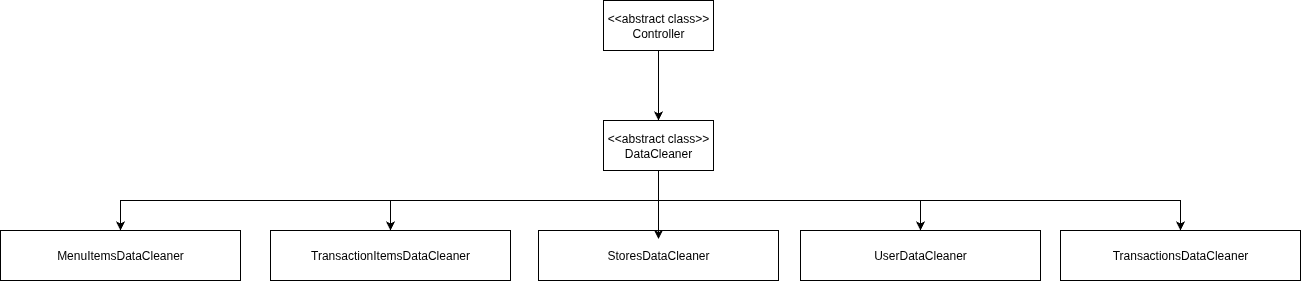

The diagram above was exported from draw.io. Its source (the exported page's mxGraphModel, read from the mxfile embedded in the PNG):
<mxGraphModel dx="3887" dy="1767" grid="1" gridSize="10" guides="1" tooltips="1" connect="1" arrows="1" fold="1" page="1" pageScale="1" pageWidth="850" pageHeight="1100" math="0" shadow="0">
  <root>
    <mxCell id="0" />
    <mxCell id="1" parent="0" />
    <mxCell id="xwc4_gsXE1M-H5MtYrR7-170" style="edgeStyle=orthogonalEdgeStyle;rounded=0;orthogonalLoop=1;jettySize=auto;html=1;" edge="1" parent="1" source="xwc4_gsXE1M-H5MtYrR7-172" target="xwc4_gsXE1M-H5MtYrR7-175">
      <mxGeometry relative="1" as="geometry">
        <Array as="points">
          <mxPoint x="518" y="530" />
          <mxPoint x="780" y="530" />
        </Array>
      </mxGeometry>
    </mxCell>
    <mxCell id="xwc4_gsXE1M-H5MtYrR7-171" style="edgeStyle=orthogonalEdgeStyle;rounded=0;orthogonalLoop=1;jettySize=auto;html=1;entryX=0.5;entryY=0;entryDx=0;entryDy=0;" edge="1" parent="1" source="xwc4_gsXE1M-H5MtYrR7-172" target="xwc4_gsXE1M-H5MtYrR7-173">
      <mxGeometry relative="1" as="geometry">
        <Array as="points">
          <mxPoint x="518" y="530" />
          <mxPoint x="250" y="530" />
        </Array>
      </mxGeometry>
    </mxCell>
    <mxCell id="xwc4_gsXE1M-H5MtYrR7-181" style="edgeStyle=orthogonalEdgeStyle;rounded=0;orthogonalLoop=1;jettySize=auto;html=1;entryX=0.5;entryY=0;entryDx=0;entryDy=0;" edge="1" parent="1" source="xwc4_gsXE1M-H5MtYrR7-172" target="xwc4_gsXE1M-H5MtYrR7-179">
      <mxGeometry relative="1" as="geometry">
        <Array as="points">
          <mxPoint x="518" y="530" />
          <mxPoint x="-20" y="530" />
        </Array>
      </mxGeometry>
    </mxCell>
    <mxCell id="xwc4_gsXE1M-H5MtYrR7-182" style="edgeStyle=orthogonalEdgeStyle;rounded=0;orthogonalLoop=1;jettySize=auto;html=1;" edge="1" parent="1" source="xwc4_gsXE1M-H5MtYrR7-172" target="xwc4_gsXE1M-H5MtYrR7-180">
      <mxGeometry relative="1" as="geometry">
        <Array as="points">
          <mxPoint x="518" y="530" />
          <mxPoint x="1040" y="530" />
        </Array>
      </mxGeometry>
    </mxCell>
    <mxCell id="xwc4_gsXE1M-H5MtYrR7-172" value="&amp;lt;&amp;lt;abstract class&amp;gt;&amp;gt;&lt;br&gt;DataCleaner" style="html=1;whiteSpace=wrap;" vertex="1" parent="1">
      <mxGeometry x="463" y="450" width="110" height="50" as="geometry" />
    </mxCell>
    <mxCell id="xwc4_gsXE1M-H5MtYrR7-173" value="TransactionItemsDataCleaner" style="html=1;whiteSpace=wrap;" vertex="1" parent="1">
      <mxGeometry x="130" y="560" width="240" height="50" as="geometry" />
    </mxCell>
    <mxCell id="xwc4_gsXE1M-H5MtYrR7-174" value="StoresDataCleaner" style="html=1;whiteSpace=wrap;" vertex="1" parent="1">
      <mxGeometry x="398" y="560" width="240" height="50" as="geometry" />
    </mxCell>
    <mxCell id="xwc4_gsXE1M-H5MtYrR7-175" value="UserDataCleaner" style="html=1;whiteSpace=wrap;" vertex="1" parent="1">
      <mxGeometry x="660" y="560" width="240" height="50" as="geometry" />
    </mxCell>
    <mxCell id="xwc4_gsXE1M-H5MtYrR7-176" style="edgeStyle=orthogonalEdgeStyle;rounded=0;orthogonalLoop=1;jettySize=auto;html=1;" edge="1" parent="1" source="xwc4_gsXE1M-H5MtYrR7-177" target="xwc4_gsXE1M-H5MtYrR7-172">
      <mxGeometry relative="1" as="geometry" />
    </mxCell>
    <mxCell id="xwc4_gsXE1M-H5MtYrR7-177" value="&amp;lt;&amp;lt;abstract class&amp;gt;&amp;gt;&lt;br&gt;Controller" style="html=1;whiteSpace=wrap;" vertex="1" parent="1">
      <mxGeometry x="463" y="330" width="110" height="50" as="geometry" />
    </mxCell>
    <mxCell id="xwc4_gsXE1M-H5MtYrR7-178" style="edgeStyle=orthogonalEdgeStyle;rounded=0;orthogonalLoop=1;jettySize=auto;html=1;entryX=0.5;entryY=0.172;entryDx=0;entryDy=0;entryPerimeter=0;" edge="1" parent="1" source="xwc4_gsXE1M-H5MtYrR7-172" target="xwc4_gsXE1M-H5MtYrR7-174">
      <mxGeometry relative="1" as="geometry" />
    </mxCell>
    <mxCell id="xwc4_gsXE1M-H5MtYrR7-179" value="MenuItemsDataCleaner" style="html=1;whiteSpace=wrap;" vertex="1" parent="1">
      <mxGeometry x="-140" y="560" width="240" height="50" as="geometry" />
    </mxCell>
    <mxCell id="xwc4_gsXE1M-H5MtYrR7-180" value="TransactionsDataCleaner" style="html=1;whiteSpace=wrap;" vertex="1" parent="1">
      <mxGeometry x="920" y="560" width="240" height="50" as="geometry" />
    </mxCell>
  </root>
</mxGraphModel>